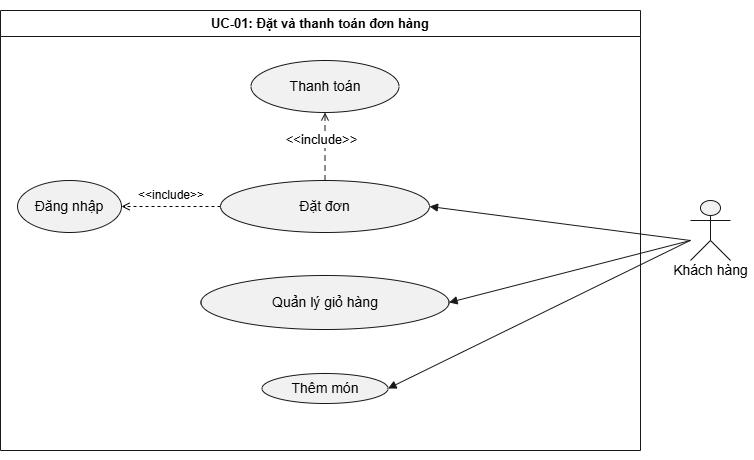

The diagram above was exported from draw.io. Its source (the exported page's mxGraphModel, read from the mxfile embedded in the PNG):
<mxGraphModel dx="388" dy="661" grid="1" gridSize="10" guides="1" tooltips="1" connect="1" arrows="1" fold="1" page="1" pageScale="1" pageWidth="850" pageHeight="1100" math="0" shadow="0">
  <root>
    <mxCell id="0" />
    <mxCell id="1" parent="0" />
    <UserObject label="" plantUmlData="{&#10;  &quot;data&quot;: &quot;@startuml Task1_3_UseCase\nleft to right direction\nskinparam packageStyle rectangle\nskinparam actorStyle awesome\nactor \&quot;Khách hàng\&quot; as Customer\nactor \&quot;Dịch vụ thanh toán\\n(mô phỏng)\&quot; as Payment\nrectangle \&quot;UC-01: Đặt và thanh toán đơn hàng\&quot; {\n  usecase \&quot;Quản lý giỏ hàng\\n(chọn món, size, topping)\&quot; as UC1\n  usecase \&quot;Đặt đơn hàng\&quot; as UC2\n  usecase \&quot;Thanh toán đơn hàng\\n(MoMo / Thẻ)\&quot; as UC3\n  usecase \&quot;Xác nhận đơn,\\nxem trạng thái\&quot; as UC4\n  usecase \&quot;Đăng nhập\\n(JWT)\&quot; as UC0\n}\nCustomer --&gt; UC1\nCustomer --&gt; UC2\nCustomer --&gt; UC3\nCustomer --&gt; UC4\nUC3 --&gt; Payment\nUC2 ..&gt; UC0 : &lt;&lt;include&gt;&gt;\\n(cần JWT)\nUC2 ..&gt; UC1 : &lt;&lt;include&gt;&gt;\nUC3 ..&gt; UC2 : &lt;&lt;include&gt;&gt;\nUC4 ..&gt; UC3 : &lt;&lt;extend&gt;&gt;\n@enduml&quot;,&#10;  &quot;config&quot;: null&#10;}" id="FrB0aIrTcwC7SgOkeA61-1">
      <mxCell connectable="0" parent="1" style="group;transparentBounds=1;editIcon=1;lockedGroup=0;groupPadding=10 0;" vertex="1">
        <mxGeometry as="geometry" />
      </mxCell>
    </UserObject>
    <UserObject label="UC-01: Đặt và thanh toán đơn hàng" plantUmlId="rect_0" plantUmlBaseStyle="swimlane;collapsible=0;startSize=26;fillColor=none;strokeColor=#181818;fontColor=#000000;fontSize=13;fontStyle=1;whiteSpace=wrap;" plantUmlBaseValue="UC-01: Đặt và thanh toán đơn hàng" id="FrB0aIrTcwC7SgOkeA61-2">
      <mxCell parent="FrB0aIrTcwC7SgOkeA61-1" style="swimlane;collapsible=0;startSize=26;fillColor=none;strokeColor=#181818;fontColor=#000000;fontSize=13;fontStyle=1;whiteSpace=wrap;" vertex="1">
        <mxGeometry height="440" width="640" x="920" y="280" as="geometry" />
      </mxCell>
    </UserObject>
    <UserObject label="Thanh toán" plantUmlId="uc_1" plantUmlBaseStyle="ellipse;html=1;fillColor=#F1F1F1;strokeColor=#181818;whiteSpace=wrap;fontColor=#000000;fontSize=14;" plantUmlBaseValue="Xác nhận đơn,&lt;br&gt;xem trạng thái" id="FrB0aIrTcwC7SgOkeA61-3">
      <mxCell parent="FrB0aIrTcwC7SgOkeA61-2" style="ellipse;html=1;fillColor=#F1F1F1;strokeColor=#181818;whiteSpace=wrap;fontColor=#000000;fontSize=14;" vertex="1">
        <mxGeometry height="52" width="148" x="250.5" y="50" as="geometry" />
      </mxCell>
    </UserObject>
    <UserObject label="Đặt đơn" plantUmlId="uc_2" plantUmlBaseStyle="ellipse;html=1;fillColor=#F1F1F1;strokeColor=#181818;whiteSpace=wrap;fontColor=#000000;fontSize=14;" plantUmlBaseValue="Thanh toán đơn hàng&lt;br&gt;(MoMo / Thẻ)" id="FrB0aIrTcwC7SgOkeA61-4">
      <mxCell parent="FrB0aIrTcwC7SgOkeA61-2" style="ellipse;html=1;fillColor=#F1F1F1;strokeColor=#181818;whiteSpace=wrap;fontColor=#000000;fontSize=14;" vertex="1">
        <mxGeometry height="52" width="209" x="220" y="170" as="geometry" />
      </mxCell>
    </UserObject>
    <UserObject label="Thêm món" plantUmlId="uc_3" plantUmlBaseStyle="ellipse;html=1;fillColor=#F1F1F1;strokeColor=#181818;whiteSpace=wrap;fontColor=#000000;fontSize=14;" plantUmlBaseValue="Đặt đơn hàng" id="FrB0aIrTcwC7SgOkeA61-5">
      <mxCell parent="FrB0aIrTcwC7SgOkeA61-2" style="ellipse;html=1;fillColor=#F1F1F1;strokeColor=#181818;whiteSpace=wrap;fontColor=#000000;fontSize=14;" vertex="1">
        <mxGeometry height="30" width="126" x="261.5" y="363" as="geometry" />
      </mxCell>
    </UserObject>
    <UserObject label="Quản lý giỏ hàng" plantUmlId="uc_4" plantUmlBaseStyle="ellipse;html=1;fillColor=#F1F1F1;strokeColor=#181818;whiteSpace=wrap;fontColor=#000000;fontSize=14;" plantUmlBaseValue="Quản lý giỏ hàng&lt;br&gt;(chọn món, size, topping)" id="FrB0aIrTcwC7SgOkeA61-6">
      <mxCell parent="FrB0aIrTcwC7SgOkeA61-2" style="ellipse;html=1;fillColor=#F1F1F1;strokeColor=#181818;whiteSpace=wrap;fontColor=#000000;fontSize=14;" vertex="1">
        <mxGeometry height="54" width="248" x="200.5" y="265" as="geometry" />
      </mxCell>
    </UserObject>
    <mxCell id="FrB0aIrTcwC7SgOkeA61-27" edge="1" parent="FrB0aIrTcwC7SgOkeA61-2" source="FrB0aIrTcwC7SgOkeA61-4" style="edgeStyle=orthogonalEdgeStyle;rounded=0;orthogonalLoop=1;jettySize=auto;html=1;defaultLabelBackgroundColor=page;labelPadding=0 4;dashed=1;endArrow=open;endFill=0;exitX=0;exitY=0.5;exitDx=0;exitDy=0;" target="FrB0aIrTcwC7SgOkeA61-7">
      <mxGeometry relative="1" as="geometry" />
    </mxCell>
    <UserObject label="Đăng nhập" plantUmlId="uc_5" plantUmlBaseStyle="ellipse;html=1;fillColor=#F1F1F1;strokeColor=#181818;whiteSpace=wrap;fontColor=#000000;fontSize=14;" plantUmlBaseValue="Đăng nhập&lt;br&gt;(JWT)" id="FrB0aIrTcwC7SgOkeA61-7">
      <mxCell parent="FrB0aIrTcwC7SgOkeA61-2" style="ellipse;html=1;fillColor=#F1F1F1;strokeColor=#181818;whiteSpace=wrap;fontColor=#000000;fontSize=14;" vertex="1">
        <mxGeometry height="52" width="104" x="17" y="170" as="geometry" />
      </mxCell>
    </UserObject>
    <UserObject label="&amp;lt;&amp;lt;include&amp;gt;&amp;gt;" plantUmlId="rel_18" plantUmlBaseStyle="endArrow=open;dashed=1;dashPattern=5 5;strokeColor=#181818;fontColor=#000000;fontSize=13;edgeStyle=none;rounded=0;html=1;verticalAlign=bottom;curved=0;endSize=6;sourcePerimeterSpacing=0;targetPerimeterSpacing=0;" plantUmlBaseValue="«extend»" id="FrB0aIrTcwC7SgOkeA61-20">
      <mxCell edge="1" parent="FrB0aIrTcwC7SgOkeA61-2" source="FrB0aIrTcwC7SgOkeA61-4" style="endArrow=open;dashed=1;dashPattern=5 5;strokeColor=#181818;fontColor=#000000;fontSize=13;edgeStyle=none;rounded=0;html=1;verticalAlign=bottom;curved=0;endSize=6;sourcePerimeterSpacing=0;targetPerimeterSpacing=0;endFill=0;" target="FrB0aIrTcwC7SgOkeA61-3">
        <mxGeometry relative="1" x="-0.1176" y="5" as="geometry">
          <mxPoint x="1" as="offset" />
          <Array as="points">
            <mxPoint x="324.5" y="140" />
          </Array>
        </mxGeometry>
      </mxCell>
    </UserObject>
    <mxCell id="FrB0aIrTcwC7SgOkeA61-28" parent="FrB0aIrTcwC7SgOkeA61-2" style="text;html=1;whiteSpace=wrap;strokeColor=none;fillColor=none;align=center;verticalAlign=middle;rounded=0;" value="&amp;lt;&amp;lt;include&amp;gt;&amp;gt;" vertex="1">
      <mxGeometry height="30" width="60" x="140.5" y="170" as="geometry" />
    </mxCell>
    <UserObject label="" plantUmlId="actor_6" plantUmlBaseStyle="shape=umlActor;html=1;fillColor=#F1F1F1;strokeColor=#181818;fontColor=#000000;fontSize=14;" plantUmlBaseValue="" id="FrB0aIrTcwC7SgOkeA61-8">
      <mxCell parent="FrB0aIrTcwC7SgOkeA61-1" style="shape=umlActor;html=1;fillColor=#F1F1F1;strokeColor=#181818;fontColor=#000000;fontSize=14;" vertex="1">
        <mxGeometry height="60" width="40" x="1610" y="470" as="geometry" />
      </mxCell>
    </UserObject>
    <UserObject label="Khách hàng" plantUmlId="actorlbl_7" plantUmlBaseStyle="text;html=1;align=center;verticalAlign=middle;spacingBottom=1;fontColor=#000000;fontSize=14;part=1;" plantUmlBaseValue="Khách hàng" id="FrB0aIrTcwC7SgOkeA61-9">
      <mxCell parent="FrB0aIrTcwC7SgOkeA61-8" style="text;html=1;align=center;verticalAlign=middle;spacingBottom=1;fontColor=#000000;fontSize=14;part=1;" vertex="1">
        <mxGeometry height="17" width="87" x="-23.5" y="62" as="geometry" />
      </mxCell>
    </UserObject>
    <UserObject label="" plantUmlId="rel_10" plantUmlBaseStyle="endArrow=block;endFill=1;strokeColor=#181818;fontColor=#000000;fontSize=13;edgeStyle=none;rounded=0;html=1;curved=0;endSize=6;sourcePerimeterSpacing=0;targetPerimeterSpacing=0;" plantUmlBaseValue="" id="FrB0aIrTcwC7SgOkeA61-12">
      <mxCell edge="1" parent="FrB0aIrTcwC7SgOkeA61-1" style="endArrow=block;endFill=1;strokeColor=#181818;fontColor=#000000;fontSize=13;edgeStyle=none;rounded=0;html=1;curved=0;endSize=6;sourcePerimeterSpacing=0;targetPerimeterSpacing=0;entryX=1;entryY=0.5;entryDx=0;entryDy=0;" target="FrB0aIrTcwC7SgOkeA61-6">
        <mxGeometry relative="1" as="geometry">
          <mxPoint x="1610" y="510" as="sourcePoint" />
        </mxGeometry>
      </mxCell>
    </UserObject>
    <UserObject label="" plantUmlId="rel_11" plantUmlBaseStyle="endArrow=block;endFill=1;strokeColor=#181818;fontColor=#000000;fontSize=13;edgeStyle=none;rounded=0;html=1;curved=0;endSize=6;sourcePerimeterSpacing=0;targetPerimeterSpacing=0;" plantUmlBaseValue="" id="FrB0aIrTcwC7SgOkeA61-13">
      <mxCell edge="1" parent="FrB0aIrTcwC7SgOkeA61-1" source="FrB0aIrTcwC7SgOkeA61-8" style="endArrow=block;endFill=1;strokeColor=#181818;fontColor=#000000;fontSize=13;edgeStyle=none;rounded=0;html=1;curved=0;endSize=6;sourcePerimeterSpacing=0;targetPerimeterSpacing=0;entryX=1;entryY=0.5;entryDx=0;entryDy=0;" target="FrB0aIrTcwC7SgOkeA61-5">
        <mxGeometry relative="1" as="geometry" />
      </mxCell>
    </UserObject>
    <UserObject label="" plantUmlId="rel_12" plantUmlBaseStyle="endArrow=block;endFill=1;strokeColor=#181818;fontColor=#000000;fontSize=13;edgeStyle=none;rounded=0;html=1;curved=0;endSize=6;sourcePerimeterSpacing=0;targetPerimeterSpacing=0;" plantUmlBaseValue="" id="FrB0aIrTcwC7SgOkeA61-14">
      <mxCell edge="1" parent="FrB0aIrTcwC7SgOkeA61-1" style="endArrow=block;endFill=1;strokeColor=#181818;fontColor=#000000;fontSize=13;edgeStyle=none;rounded=0;html=1;curved=0;endSize=6;sourcePerimeterSpacing=0;targetPerimeterSpacing=0;entryX=1;entryY=0.5;entryDx=0;entryDy=0;" target="FrB0aIrTcwC7SgOkeA61-4">
        <mxGeometry relative="1" as="geometry">
          <mxPoint x="1610" y="510" as="sourcePoint" />
        </mxGeometry>
      </mxCell>
    </UserObject>
  </root>
</mxGraphModel>